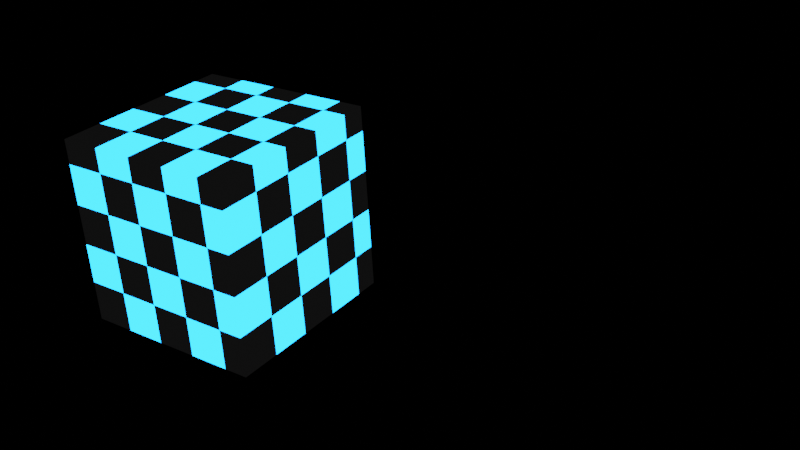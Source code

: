 # Source: Emitcurb.blend  (saved by Blender 2.81.16; exported with 4.5.12 LTS)
import bpy
from mathutils import Matrix  # noqa: F401  (used for matrix-valued properties, if any)

bpy.ops.wm.read_factory_settings(use_empty=True)
scene = bpy.context.scene
scene.name = 'Scene'

# ---- collections
col_collection = bpy.data.collections.new('Collection'); scene.collection.children.link(col_collection)

# ---- materials (node trees are filled in below, after node groups)
mat_material = bpy.data.materials.new('Material')
mat_material.alpha_threshold = 0.0
mat_material.use_transparent_shadow = False
mat_material.line_color = (0.0, 0.0, 0.0, 1.0)

# ---- material node trees
mat_material.use_nodes = True; mat_material.node_tree.nodes.clear()
_N = mat_material.node_tree.nodes; _L = mat_material.node_tree.links
n0 = _N.new('ShaderNodeOutputMaterial'); n0.name = 'Material Output'; n0.location = (566, 308)
n1 = _N.new('ShaderNodeAddShader'); n1.name = 'Add Shader'; n1.location = (343, 369)
n2 = _N.new('ShaderNodeBsdfPrincipled'); n2.name = 'Principled BSDF'; n2.location = (26, 283)
n2.distribution = 'GGX'
n2.subsurface_method = 'BURLEY'
n2.inputs[0].default_value = (0.0, 0.0, 0.0, 1.0)
n2.inputs[2].default_value = 0.4
n2.inputs[3].default_value = 1.45
n2.inputs[13].default_value = 0.4523
n2.inputs[27].default_value = (0.00491, 0.00491, 0.00491, 1.0)
n2.inputs[28].default_value = 1.0
n3 = _N.new('ShaderNodeTexChecker'); n3.name = 'Checker Texture'; n3.location = (-218, 461)
n3.inputs[1].default_value = (0.004938, 0.1746, 0.6979, 1.0)
n3.inputs[2].default_value = (0.0, 0.0, 0.0, 1.0)
n3.inputs[3].default_value = 4.6
n4 = _N.new('ShaderNodeEmission'); n4.name = 'Emission'; n4.location = (119, 411)
n4.inputs[1].default_value = 18.2
_L.new(n1.outputs[0], n0.inputs[0])
_L.new(n2.outputs[0], n1.inputs[1])
_L.new(n4.outputs[0], n1.inputs[0])
_L.new(n3.outputs[0], n4.inputs[0])
n0.is_active_output = True

# ---- world
world_world_001 = bpy.data.worlds.new('World.001'); scene.world = world_world_001
world_world_001.use_nodes = True; world_world_001.node_tree.nodes.clear()
_N = world_world_001.node_tree.nodes; _L = world_world_001.node_tree.links
n0 = _N.new('ShaderNodeOutputWorld'); n0.name = 'World Output'; n0.location = (300, 300)
n1 = _N.new('ShaderNodeBackground'); n1.name = 'Background'; n1.location = (10, 300)
n1.inputs[0].default_value = (0.0, 0.0, 0.0, 1.0)
_L.new(n1.outputs[0], n0.inputs[0])
n0.is_active_output = True
world_world_001.color = (0.0, 0.0, 0.0)
world_world_001.use_sun_shadow = False
world_world_001.sun_shadow_jitter_overblur = 0.0

# ---- cameras
cam_camera = bpy.data.cameras.new('Camera')
cam_camera.clip_end = 100.0
cam_camera.ortho_scale = 7.314

# ---- meshes
me_cube = bpy.data.meshes.new('Cube')
me_cube.from_pydata([(1.0, 1.0, 1.0), (1.0, 1.0, -1.0), (1.0, -1.0, 1.0), (1.0, -1.0, -1.0), (-1.0, 1.0, 1.0), (-1.0, 1.0, -1.0), (-1.0, -1.0, 1.0), (-1.0, -1.0, -1.0)], [], [(0, 4, 6, 2), (3, 2, 6, 7), (7, 6, 4, 5), (5, 1, 3, 7), (1, 0, 2, 3), (5, 4, 0, 1)])
_uv = me_cube.uv_layers.new(name='UVMap')
_uv.uv.foreach_set('vector', [0.625, 0.5, 0.875, 0.5, 0.875, 0.75, 0.625, 0.75, 0.375, 0.75, 0.625, 0.75, 0.625, 1.0, 0.375, 1.0, 0.375, 0.0, 0.625, 0.0, 0.625, 0.25, 0.375, 0.25, 0.125, 0.5, 0.375, 0.5, 0.375, 0.75, 0.125, 0.75, 0.375, 0.5, 0.625, 0.5, 0.625, 0.75, 0.375, 0.75, 0.375, 0.25, 0.625, 0.25, 0.625, 0.5, 0.375, 0.5])
me_cube.materials.append(mat_material)
me_cube.use_remesh_preserve_volume = False
me_cube.use_remesh_preserve_attributes = False
me_cube.use_mirror_vertex_groups = False
me_cube.update()

# ---- objects
ob_cube = bpy.data.objects.new('Cube', me_cube)
ob_camera = bpy.data.objects.new('Camera', cam_camera)

# ---- transforms, parenting, visibility, modifiers, constraints
ob_cube.location = (0.0, 0.0, 0.0)
ob_cube.lock_rotations_4d = False
ob_cube.empty_display_type = 'ARROWS'
ob_cube.lineart.crease_threshold = 0.0
ob_camera.location = (7.359, -6.926, 4.958)
ob_camera.rotation_euler = (1.09, 0.05294, 0.6177)
ob_camera.lock_rotations_4d = False
ob_camera.empty_display_type = 'ARROWS'
ob_camera.color = (0.0, 0.0, 0.0, 0.0)
ob_camera.display_type = 'WIRE'
ob_camera.lineart.crease_threshold = 0.0

# ---- collection membership
col_collection.objects.link(ob_cube)
col_collection.objects.link(ob_camera)

# ---- scene / render settings (as saved in the file)
scene.camera = ob_camera
scene.frame_start = 1; scene.frame_end = 250; scene.frame_set(1)
scene.render.engine = 'BLENDER_EEVEE_NEXT'
scene.render.use_motion_blur = True
scene.cycles.use_denoising = False
scene.cycles.samples = 128
scene.cycles.sampling_pattern = 'TABULATED_SOBOL'
scene.cycles.use_adaptive_sampling = False
scene.cycles.use_light_tree = False
scene.view_settings.view_transform = 'Filmic'
bpy.context.view_layer.update()
